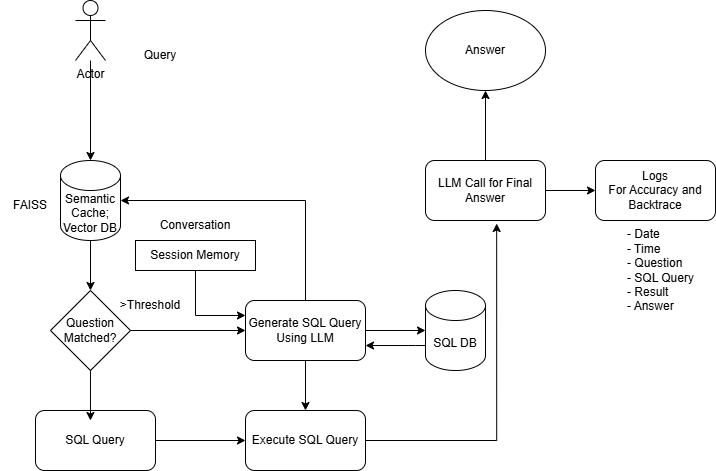

The diagram above was exported from draw.io. Its source (the exported page's mxGraphModel, read from the mxfile embedded in the PNG):
<mxGraphModel dx="1042" dy="562" grid="1" gridSize="10" guides="1" tooltips="1" connect="1" arrows="1" fold="1" page="1" pageScale="1" pageWidth="850" pageHeight="1100" math="0" shadow="0">
  <root>
    <mxCell id="0" />
    <mxCell id="1" parent="0" />
    <mxCell id="vDkhHU3mhNMioPhohajW-11" edge="1" parent="1" source="vDkhHU3mhNMioPhohajW-1" style="edgeStyle=orthogonalEdgeStyle;rounded=0;orthogonalLoop=1;jettySize=auto;html=1;" target="vDkhHU3mhNMioPhohajW-2">
      <mxGeometry relative="1" as="geometry" />
    </mxCell>
    <mxCell id="vDkhHU3mhNMioPhohajW-1" parent="1" style="shape=umlActor;verticalLabelPosition=bottom;verticalAlign=top;html=1;outlineConnect=0;" value="Actor" vertex="1">
      <mxGeometry height="60" width="30" x="150" y="50" as="geometry" />
    </mxCell>
    <mxCell id="vDkhHU3mhNMioPhohajW-12" edge="1" parent="1" source="vDkhHU3mhNMioPhohajW-2" style="edgeStyle=orthogonalEdgeStyle;rounded=0;orthogonalLoop=1;jettySize=auto;html=1;entryX=0.5;entryY=0;entryDx=0;entryDy=0;" target="vDkhHU3mhNMioPhohajW-4">
      <mxGeometry relative="1" as="geometry" />
    </mxCell>
    <mxCell id="vDkhHU3mhNMioPhohajW-2" parent="1" style="shape=cylinder3;whiteSpace=wrap;html=1;boundedLbl=1;backgroundOutline=1;size=15;" value="Semantic Cache; Vector DB" vertex="1">
      <mxGeometry height="80" width="60" x="135" y="210" as="geometry" />
    </mxCell>
    <mxCell id="vDkhHU3mhNMioPhohajW-19" edge="1" parent="1" source="vDkhHU3mhNMioPhohajW-4" style="edgeStyle=orthogonalEdgeStyle;rounded=0;orthogonalLoop=1;jettySize=auto;html=1;" target="vDkhHU3mhNMioPhohajW-9">
      <mxGeometry relative="1" as="geometry" />
    </mxCell>
    <mxCell id="vDkhHU3mhNMioPhohajW-4" parent="1" style="rhombus;whiteSpace=wrap;html=1;" value="Question Matched?" vertex="1">
      <mxGeometry height="80" width="80" x="125" y="340" as="geometry" />
    </mxCell>
    <mxCell id="vDkhHU3mhNMioPhohajW-5" parent="1" style="text;html=1;whiteSpace=wrap;strokeColor=none;fillColor=none;align=center;verticalAlign=middle;rounded=0;" value="&amp;gt;Threshold" vertex="1">
      <mxGeometry height="30" width="60" x="195" y="340" as="geometry" />
    </mxCell>
    <mxCell id="vDkhHU3mhNMioPhohajW-14" edge="1" parent="1" source="vDkhHU3mhNMioPhohajW-6" style="edgeStyle=orthogonalEdgeStyle;rounded=0;orthogonalLoop=1;jettySize=auto;html=1;entryX=0;entryY=0.5;entryDx=0;entryDy=0;" target="vDkhHU3mhNMioPhohajW-7">
      <mxGeometry relative="1" as="geometry" />
    </mxCell>
    <mxCell id="vDkhHU3mhNMioPhohajW-6" parent="1" style="rounded=1;whiteSpace=wrap;html=1;" value="SQL Query" vertex="1">
      <mxGeometry height="60" width="120" x="110" y="460" as="geometry" />
    </mxCell>
    <mxCell id="vDkhHU3mhNMioPhohajW-7" parent="1" style="rounded=1;whiteSpace=wrap;html=1;" value="Execute SQL Query" vertex="1">
      <mxGeometry height="60" width="120" x="320" y="460" as="geometry" />
    </mxCell>
    <mxCell id="vDkhHU3mhNMioPhohajW-24" edge="1" parent="1" source="vDkhHU3mhNMioPhohajW-8" style="edgeStyle=orthogonalEdgeStyle;rounded=0;orthogonalLoop=1;jettySize=auto;html=1;" target="vDkhHU3mhNMioPhohajW-23">
      <mxGeometry relative="1" as="geometry" />
    </mxCell>
    <mxCell id="vDkhHU3mhNMioPhohajW-29" edge="1" parent="1" source="vDkhHU3mhNMioPhohajW-8" style="edgeStyle=orthogonalEdgeStyle;rounded=0;orthogonalLoop=1;jettySize=auto;html=1;" target="vDkhHU3mhNMioPhohajW-21">
      <mxGeometry relative="1" as="geometry" />
    </mxCell>
    <mxCell id="vDkhHU3mhNMioPhohajW-8" parent="1" style="rounded=1;whiteSpace=wrap;html=1;" value="LLM Call for Final Answer" vertex="1">
      <mxGeometry height="60" width="120" x="500" y="210" as="geometry" />
    </mxCell>
    <mxCell id="vDkhHU3mhNMioPhohajW-16" edge="1" parent="1" source="vDkhHU3mhNMioPhohajW-9" style="edgeStyle=orthogonalEdgeStyle;rounded=0;orthogonalLoop=1;jettySize=auto;html=1;" target="vDkhHU3mhNMioPhohajW-7">
      <mxGeometry relative="1" as="geometry" />
    </mxCell>
    <mxCell id="vDkhHU3mhNMioPhohajW-37" edge="1" parent="1" source="vDkhHU3mhNMioPhohajW-9" style="edgeStyle=orthogonalEdgeStyle;rounded=0;orthogonalLoop=1;jettySize=auto;html=1;" target="vDkhHU3mhNMioPhohajW-36">
      <mxGeometry relative="1" as="geometry" />
    </mxCell>
    <mxCell id="vDkhHU3mhNMioPhohajW-9" parent="1" style="rounded=1;whiteSpace=wrap;html=1;" value="Generate SQL Query&lt;div&gt;Using LLM&lt;/div&gt;" vertex="1">
      <mxGeometry height="60" width="120" x="320" y="350" as="geometry" />
    </mxCell>
    <mxCell id="vDkhHU3mhNMioPhohajW-10" parent="1" style="text;html=1;whiteSpace=wrap;strokeColor=none;fillColor=none;align=center;verticalAlign=middle;rounded=0;" value="Query" vertex="1">
      <mxGeometry height="30" width="60" x="205" y="90" as="geometry" />
    </mxCell>
    <mxCell id="vDkhHU3mhNMioPhohajW-13" edge="1" parent="1" source="vDkhHU3mhNMioPhohajW-4" style="edgeStyle=orthogonalEdgeStyle;rounded=0;orthogonalLoop=1;jettySize=auto;html=1;entryX=0.458;entryY=0.167;entryDx=0;entryDy=0;entryPerimeter=0;" target="vDkhHU3mhNMioPhohajW-6">
      <mxGeometry relative="1" as="geometry" />
    </mxCell>
    <mxCell id="vDkhHU3mhNMioPhohajW-17" edge="1" parent="1" source="vDkhHU3mhNMioPhohajW-7" style="edgeStyle=orthogonalEdgeStyle;rounded=0;orthogonalLoop=1;jettySize=auto;html=1;entryX=0.593;entryY=1.05;entryDx=0;entryDy=0;entryPerimeter=0;exitX=1;exitY=0.5;exitDx=0;exitDy=0;" target="vDkhHU3mhNMioPhohajW-8">
      <mxGeometry relative="1" as="geometry">
        <mxPoint x="490" y="490" as="sourcePoint" />
      </mxGeometry>
    </mxCell>
    <mxCell id="vDkhHU3mhNMioPhohajW-20" edge="1" parent="1" source="vDkhHU3mhNMioPhohajW-9" style="edgeStyle=orthogonalEdgeStyle;rounded=0;orthogonalLoop=1;jettySize=auto;html=1;entryX=1;entryY=0.5;entryDx=0;entryDy=0;entryPerimeter=0;" target="vDkhHU3mhNMioPhohajW-2">
      <mxGeometry relative="1" as="geometry">
        <Array as="points">
          <mxPoint x="380" y="250" />
        </Array>
      </mxGeometry>
    </mxCell>
    <mxCell id="vDkhHU3mhNMioPhohajW-21" parent="1" style="rounded=1;whiteSpace=wrap;html=1;" value="Logs&lt;div&gt;For Accuracy and Backtrace&lt;/div&gt;" vertex="1">
      <mxGeometry height="60" width="120" x="670" y="210" as="geometry" />
    </mxCell>
    <mxCell id="vDkhHU3mhNMioPhohajW-23" parent="1" style="ellipse;whiteSpace=wrap;html=1;" value="Answer" vertex="1">
      <mxGeometry height="80" width="120" x="500" y="60" as="geometry" />
    </mxCell>
    <mxCell id="vDkhHU3mhNMioPhohajW-27" edge="1" parent="1" source="vDkhHU3mhNMioPhohajW-25" style="edgeStyle=orthogonalEdgeStyle;rounded=0;orthogonalLoop=1;jettySize=auto;html=1;entryX=0;entryY=0.25;entryDx=0;entryDy=0;" target="vDkhHU3mhNMioPhohajW-9">
      <mxGeometry relative="1" as="geometry" />
    </mxCell>
    <mxCell id="vDkhHU3mhNMioPhohajW-25" parent="1" style="rounded=0;whiteSpace=wrap;html=1;" value="Session Memory" vertex="1">
      <mxGeometry height="30" width="120" x="210" y="290" as="geometry" />
    </mxCell>
    <mxCell id="vDkhHU3mhNMioPhohajW-28" parent="1" style="text;html=1;whiteSpace=wrap;strokeColor=none;fillColor=none;align=center;verticalAlign=middle;rounded=0;" value="Conversation" vertex="1">
      <mxGeometry height="30" width="60" x="240" y="260" as="geometry" />
    </mxCell>
    <mxCell id="vDkhHU3mhNMioPhohajW-31" parent="1" style="text;html=1;whiteSpace=wrap;strokeColor=none;fillColor=none;align=left;verticalAlign=middle;rounded=0;" value="&lt;div&gt;&lt;span style=&quot;background-color: transparent; color: light-dark(rgb(0, 0, 0), rgb(255, 255, 255));&quot;&gt;- Date&lt;/span&gt;&lt;/div&gt;&lt;div&gt;- Time&lt;/div&gt;- Question&lt;div&gt;- SQL Query&lt;/div&gt;&lt;div&gt;- Result&lt;/div&gt;&lt;div&gt;&lt;span style=&quot;background-color: transparent; color: light-dark(rgb(0, 0, 0), rgb(255, 255, 255));&quot;&gt;- Answer&lt;/span&gt;&lt;/div&gt;" vertex="1">
      <mxGeometry height="80" width="90" x="700" y="280" as="geometry" />
    </mxCell>
    <mxCell id="vDkhHU3mhNMioPhohajW-32" parent="1" style="text;html=1;whiteSpace=wrap;strokeColor=none;fillColor=none;align=center;verticalAlign=middle;rounded=0;" value="FAISS" vertex="1">
      <mxGeometry height="30" width="60" x="75" y="240" as="geometry" />
    </mxCell>
    <mxCell id="vDkhHU3mhNMioPhohajW-38" edge="1" parent="1" source="vDkhHU3mhNMioPhohajW-36" style="edgeStyle=orthogonalEdgeStyle;rounded=0;orthogonalLoop=1;jettySize=auto;html=1;entryX=1;entryY=0.75;entryDx=0;entryDy=0;" target="vDkhHU3mhNMioPhohajW-9">
      <mxGeometry relative="1" as="geometry">
        <Array as="points">
          <mxPoint x="490" y="395" />
          <mxPoint x="490" y="395" />
        </Array>
      </mxGeometry>
    </mxCell>
    <mxCell id="vDkhHU3mhNMioPhohajW-36" parent="1" style="shape=cylinder3;whiteSpace=wrap;html=1;boundedLbl=1;backgroundOutline=1;size=15;" value="SQL DB" vertex="1">
      <mxGeometry height="80" width="60" x="500" y="340" as="geometry" />
    </mxCell>
  </root>
</mxGraphModel>